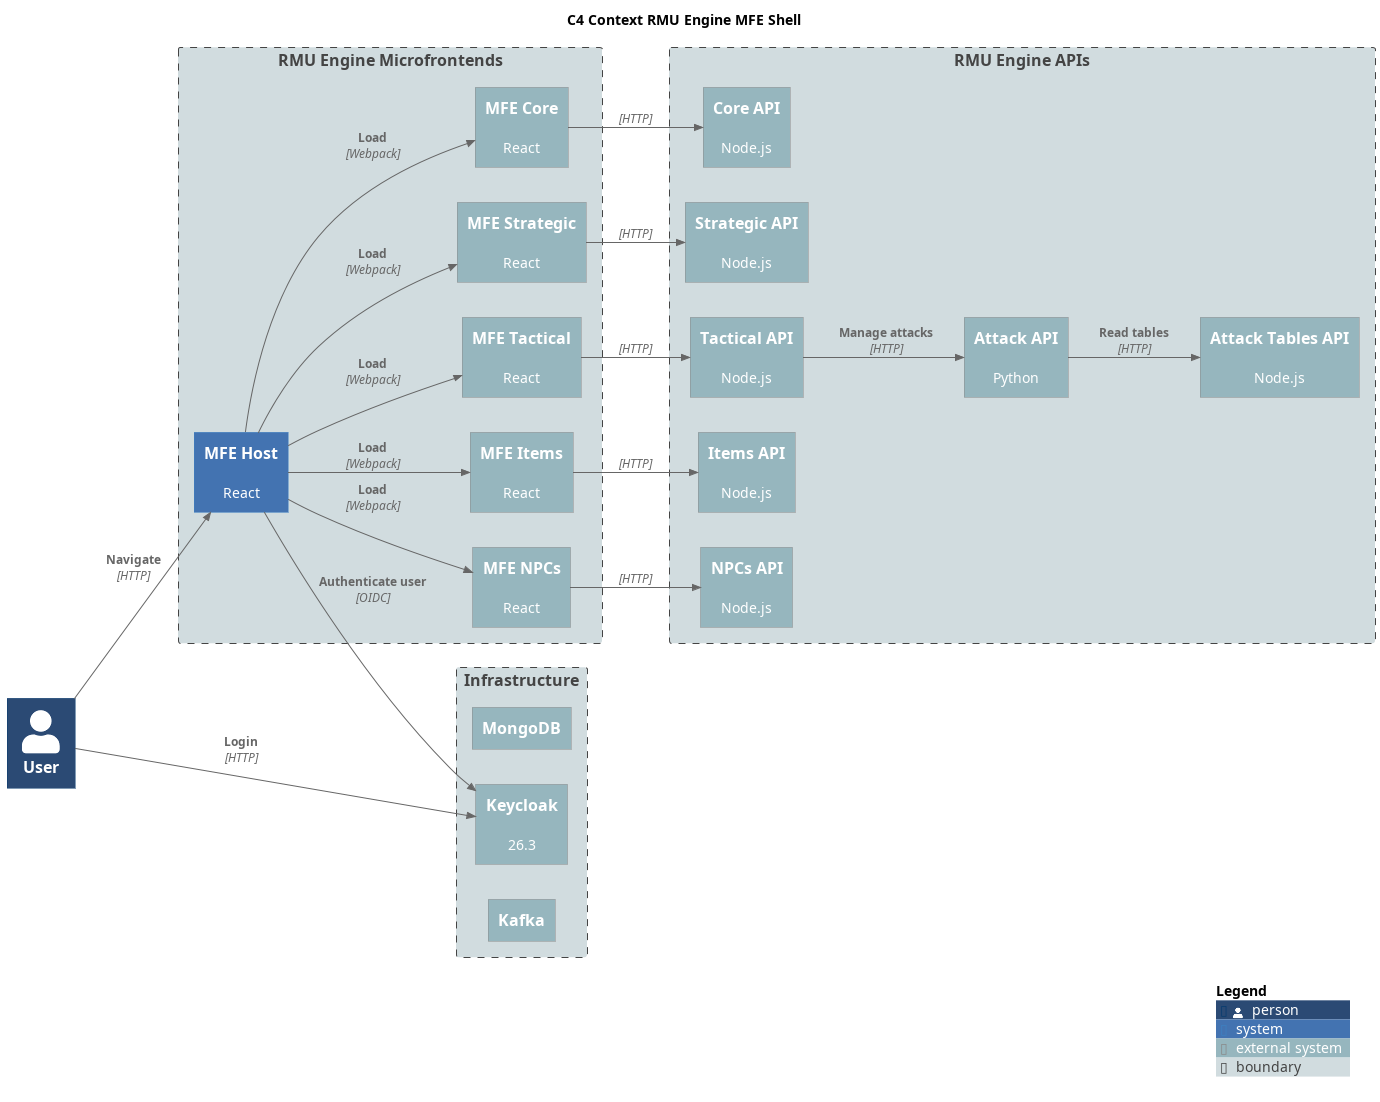

The diagram above was rendered by PlantUML. Its source (embedded in the PNG):
@startuml C4 Context RMU Engine MFE Shell
title C4 Context RMU Engine MFE Shell

!include https://raw.githubusercontent.com/plantuml-stdlib/C4-PlantUML/master/C4_Context.puml

LAYOUT_LEFT_RIGHT()

UpdateElementStyle(person, $bgColor="#2b4a74ff")
UpdateElementStyle(system, $bgColor="#4373b1ff")
UpdateElementStyle(external_system, $bgColor="#96b6beff")
UpdateElementStyle(boundary, $bgColor="#d1dcdfff")

Person(user, "User")

Boundary(frontend, "RMU Engine Microfrontends") {
    System(rmu_mfe_shell, "MFE Host", "React")
    System_Ext(rmu_mfe_core, "MFE Core", "React")
    System_Ext(rmu_mfe_strategic, "MFE Strategic", "React")
    System_Ext(rmu_mfe_tactical, "MFE Tactical", "React")
    System_Ext(rmu_mfe_items, "MFE Items", "React")
    System_Ext(rmu_mfe_npc, "MFE NPCs", "React")
}

Boundary(apis, "RMU Engine APIs") {
    System_Ext(rmu_api_core, "Core API", "Node.js")
    System_Ext(rmu_api_strategic, "Strategic API", "Node.js")
    System_Ext(rmu_api_tactical, "Tactical API", "Node.js")
    System_Ext(rmu_api_npc, "NPCs API", "Node.js")
    System_Ext(rmu_api_attack, "Attack API", "Python")
    System_Ext(rmu_api_items, "Items API", "Node.js")
    System_Ext(rmu_api_attack_tables, "Attack Tables API", "Node.js")
}

Boundary(infrastructure, "Infrastructure") {
    System_Ext(mongodb, "MongoDB", "")
    System_Ext(keycloak, "Keycloak", "26.3")
    System_Ext(kafka, "Kafka", "")
}

Rel(user, rmu_mfe_shell, "Navigate", "HTTP")
Rel(user, keycloak, "Login", "HTTP")

Rel(rmu_mfe_shell, keycloak, "Authenticate user", "OIDC")

Rel(rmu_mfe_shell, rmu_mfe_core, "Load", "Webpack")
Rel(rmu_mfe_shell, rmu_mfe_strategic, "Load", "Webpack")
Rel(rmu_mfe_shell, rmu_mfe_tactical, "Load", "Webpack")
Rel(rmu_mfe_shell, rmu_mfe_npc, "Load", "Webpack")
Rel(rmu_mfe_shell, rmu_mfe_items, "Load", "Webpack")

Rel(rmu_mfe_core, rmu_api_core, "", "HTTP")

Rel(rmu_mfe_strategic, rmu_api_strategic, "", "HTTP")

Rel(rmu_mfe_tactical, rmu_api_tactical, "", "HTTP")

Rel(rmu_mfe_items, rmu_api_items, "", "HTTP")

Rel(rmu_mfe_npc, rmu_api_npc, "", "HTTP")

Rel(rmu_api_tactical, rmu_api_attack, "Manage attacks", "HTTP")

Rel(rmu_api_attack, rmu_api_attack_tables, "Read tables", "HTTP")

SHOW_LEGEND()

@enduml